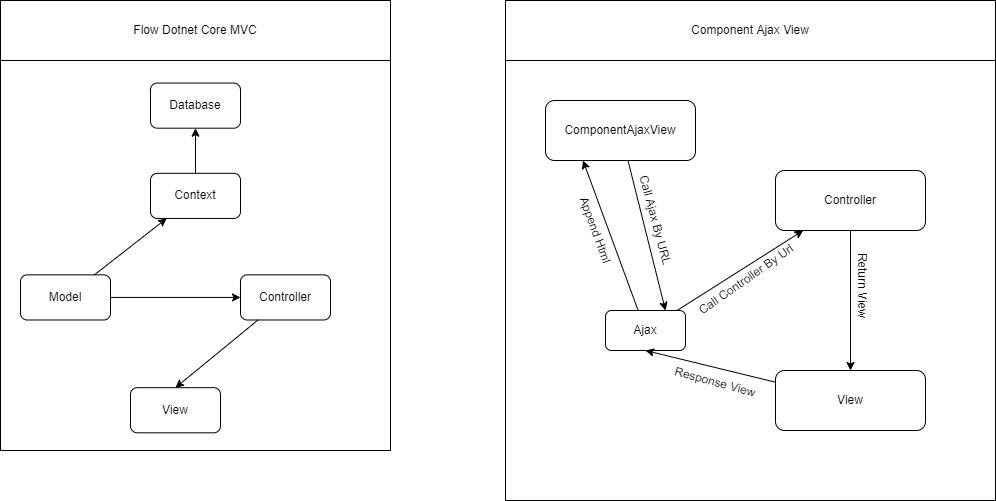

The diagram above was exported from draw.io. Its source (the exported page's mxGraphModel, read from the mxfile embedded in the PNG):
<mxGraphModel dx="990" dy="924" grid="1" gridSize="10" guides="1" tooltips="1" connect="1" arrows="1" fold="1" page="1" pageScale="1" pageWidth="1169" pageHeight="1654" math="0" shadow="0">
  <root>
    <mxCell id="0" />
    <mxCell id="1" parent="0" />
    <mxCell id="650" value="" style="group" vertex="1" connectable="0" parent="1">
      <mxGeometry x="80" y="70" width="390" height="500" as="geometry" />
    </mxCell>
    <mxCell id="647" value="" style="group" vertex="1" connectable="0" parent="650">
      <mxGeometry y="60" width="390" height="440" as="geometry" />
    </mxCell>
    <mxCell id="645" value="" style="whiteSpace=wrap;html=1;aspect=fixed;" vertex="1" parent="647">
      <mxGeometry width="390" height="390" as="geometry" />
    </mxCell>
    <mxCell id="648" style="edgeStyle=none;html=1;entryX=0;entryY=0.5;entryDx=0;entryDy=0;" edge="1" parent="647" source="636" target="639">
      <mxGeometry relative="1" as="geometry" />
    </mxCell>
    <mxCell id="636" value="Model" style="rounded=1;whiteSpace=wrap;html=1;" vertex="1" parent="647">
      <mxGeometry x="20" y="214.35897435897436" width="90" height="45.128205128205124" as="geometry" />
    </mxCell>
    <mxCell id="637" value="Context" style="rounded=1;whiteSpace=wrap;html=1;" vertex="1" parent="647">
      <mxGeometry x="150" y="112.82051282051282" width="90" height="45.128205128205124" as="geometry" />
    </mxCell>
    <mxCell id="641" value="" style="edgeStyle=none;html=1;" edge="1" parent="647" source="636" target="637">
      <mxGeometry relative="1" as="geometry" />
    </mxCell>
    <mxCell id="638" value="Database" style="rounded=1;whiteSpace=wrap;html=1;" vertex="1" parent="647">
      <mxGeometry x="150" y="22.564102564102562" width="90" height="45.128205128205124" as="geometry" />
    </mxCell>
    <mxCell id="642" value="" style="edgeStyle=none;html=1;" edge="1" parent="647" source="637" target="638">
      <mxGeometry relative="1" as="geometry" />
    </mxCell>
    <mxCell id="639" value="Controller" style="rounded=1;whiteSpace=wrap;html=1;" vertex="1" parent="647">
      <mxGeometry x="240" y="214.35897435897436" width="90" height="45.128205128205124" as="geometry" />
    </mxCell>
    <mxCell id="640" value="View" style="rounded=1;whiteSpace=wrap;html=1;" vertex="1" parent="647">
      <mxGeometry x="130" y="327.1794871794872" width="90" height="45.128205128205124" as="geometry" />
    </mxCell>
    <mxCell id="644" style="edgeStyle=none;html=1;entryX=0.5;entryY=0;entryDx=0;entryDy=0;" edge="1" parent="647" source="639" target="640">
      <mxGeometry relative="1" as="geometry" />
    </mxCell>
    <mxCell id="649" value="Flow Dotnet Core MVC" style="rounded=0;whiteSpace=wrap;html=1;" vertex="1" parent="650">
      <mxGeometry width="390" height="60" as="geometry" />
    </mxCell>
    <mxCell id="666" value="" style="group" vertex="1" connectable="0" parent="1">
      <mxGeometry x="585" y="130" width="490" height="440" as="geometry" />
    </mxCell>
    <mxCell id="665" value="" style="rounded=0;whiteSpace=wrap;html=1;" vertex="1" parent="666">
      <mxGeometry width="490" height="440" as="geometry" />
    </mxCell>
    <mxCell id="651" value="ComponentAjaxView" style="rounded=1;whiteSpace=wrap;html=1;" vertex="1" parent="666">
      <mxGeometry x="40" y="40" width="150" height="60" as="geometry" />
    </mxCell>
    <mxCell id="659" style="edgeStyle=none;html=1;entryX=0.25;entryY=1;entryDx=0;entryDy=0;" edge="1" parent="666" source="652" target="651">
      <mxGeometry relative="1" as="geometry" />
    </mxCell>
    <mxCell id="652" value="Ajax" style="rounded=1;whiteSpace=wrap;html=1;" vertex="1" parent="666">
      <mxGeometry x="100" y="250" width="80" height="40" as="geometry" />
    </mxCell>
    <mxCell id="655" value="" style="edgeStyle=none;html=1;entryX=0.75;entryY=0;entryDx=0;entryDy=0;" edge="1" parent="666" source="651" target="652">
      <mxGeometry relative="1" as="geometry" />
    </mxCell>
    <mxCell id="653" value="Controller" style="rounded=1;whiteSpace=wrap;html=1;" vertex="1" parent="666">
      <mxGeometry x="270" y="110" width="150" height="60" as="geometry" />
    </mxCell>
    <mxCell id="656" value="" style="edgeStyle=none;html=1;" edge="1" parent="666" source="652" target="653">
      <mxGeometry relative="1" as="geometry" />
    </mxCell>
    <mxCell id="658" style="edgeStyle=none;html=1;entryX=0.5;entryY=1;entryDx=0;entryDy=0;" edge="1" parent="666" source="654" target="652">
      <mxGeometry relative="1" as="geometry" />
    </mxCell>
    <mxCell id="654" value="View" style="rounded=1;whiteSpace=wrap;html=1;" vertex="1" parent="666">
      <mxGeometry x="270" y="310" width="150" height="60" as="geometry" />
    </mxCell>
    <mxCell id="657" value="" style="edgeStyle=none;html=1;" edge="1" parent="666" source="653" target="654">
      <mxGeometry relative="1" as="geometry" />
    </mxCell>
    <mxCell id="660" value="Response View" style="text;html=1;strokeColor=none;fillColor=none;align=center;verticalAlign=middle;whiteSpace=wrap;rounded=0;rotation=15;" vertex="1" parent="666">
      <mxGeometry x="160" y="307" width="100" height="30" as="geometry" />
    </mxCell>
    <mxCell id="661" value="Return View" style="text;html=1;strokeColor=none;fillColor=none;align=center;verticalAlign=middle;whiteSpace=wrap;rounded=0;rotation=90;" vertex="1" parent="666">
      <mxGeometry x="317" y="210" width="80" height="30" as="geometry" />
    </mxCell>
    <mxCell id="662" value="Append Html" style="text;html=1;strokeColor=none;fillColor=none;align=center;verticalAlign=middle;whiteSpace=wrap;rounded=0;rotation=70;" vertex="1" parent="666">
      <mxGeometry x="40" y="160" width="100" height="20" as="geometry" />
    </mxCell>
    <mxCell id="663" value="Call Ajax By URL" style="text;html=1;strokeColor=none;fillColor=none;align=center;verticalAlign=middle;whiteSpace=wrap;rounded=0;rotation=75;" vertex="1" parent="666">
      <mxGeometry x="100" y="150" width="100" height="20" as="geometry" />
    </mxCell>
    <mxCell id="664" value="Call Controller By Url" style="text;html=1;strokeColor=none;fillColor=none;align=center;verticalAlign=middle;whiteSpace=wrap;rounded=0;rotation=-35;" vertex="1" parent="666">
      <mxGeometry x="181.34000000000003" y="204" width="120" height="30" as="geometry" />
    </mxCell>
    <mxCell id="667" value="Component Ajax View" style="rounded=0;whiteSpace=wrap;html=1;" vertex="1" parent="1">
      <mxGeometry x="585" y="70" width="490" height="60" as="geometry" />
    </mxCell>
  </root>
</mxGraphModel>